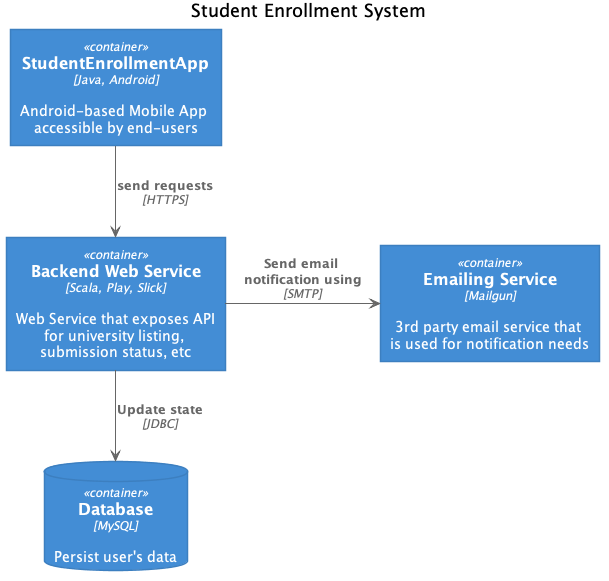

The diagram above was rendered by PlantUML. Its source (embedded in the PNG):
@startuml





skinparam defaultTextAlignment center

skinparam wrapWidth 200
skinparam maxMessageSize 150

skinparam rectangle {
    StereotypeFontSize 12
    shadowing false
}

skinparam database {
    StereotypeFontSize 12
    shadowing false
}

skinparam Arrow {
    Color #666666
    FontColor #666666
    FontSize 12
}

skinparam rectangle<<boundary>> {
    Shadowing false
    StereotypeFontSize 0
    FontColor #444444
    BorderColor #444444
    BorderStyle dashed
}






















skinparam rectangle<<person>> {
    StereotypeFontColor #FFFFFF
    FontColor #FFFFFF
    BackgroundColor #08427B
    BorderColor #073B6F
}

skinparam rectangle<<external_person>> {
    StereotypeFontColor #FFFFFF
    FontColor #FFFFFF
    BackgroundColor #686868
    BorderColor #8A8A8A
}

skinparam rectangle<<system>> {
    StereotypeFontColor #FFFFFF
    FontColor #FFFFFF
    BackgroundColor #1168BD
    BorderColor #3C7FC0
}

skinparam rectangle<<external_system>> {
    StereotypeFontColor #FFFFFF
    FontColor #FFFFFF
    BackgroundColor #999999
    BorderColor #8A8A8A
}

skinparam database<<system>> {
    StereotypeFontColor #FFFFFF
    FontColor #FFFFFF
    BackgroundColor #1168BD
    BorderColor #3C7FC0
}

skinparam database<<external_system>> {
    StereotypeFontColor #FFFFFF
    FontColor #FFFFFF
    BackgroundColor #999999
    BorderColor #8A8A8A
}
















skinparam rectangle<<container>> {
    StereotypeFontColor #FFFFFF
    FontColor #FFFFFF
    BackgroundColor #438DD5
    BorderColor #3C7FC0
}

skinparam database<<container>> {
    StereotypeFontColor #FFFFFF
    FontColor #FFFFFF
    BackgroundColor #438DD5
    BorderColor #3C7FC0
}








title Student Enrollment System

rectangle "==StudentEnrollmentApp\n//<size:12>[Java, Android]</size>//\n\n Android-based Mobile App accessible by end-users" <<container>> as mobile_app
rectangle "==Backend Web Service\n//<size:12>[Scala, Play, Slick]</size>//\n\n Web Service that exposes API for university listing, submission status, etc" <<container>> as backend_service
database "==Database\n//<size:12>[MySQL]</size>//\n\n Persist user's data" <<container>> as database
rectangle "==Emailing Service\n//<size:12>[Mailgun]</size>//\n\n 3rd party email service that is used for notification needs" <<container>> as email_service

mobile_app --> backend_service : "===send requests\n//<size:12>[HTTPS]</size>//"
backend_service --> database : "===Update state\n//<size:12>[JDBC]</size>//"
backend_service -RIGHT-> email_service : "===Send email notification using\n//<size:12>[SMTP]</size>//"
@enduml